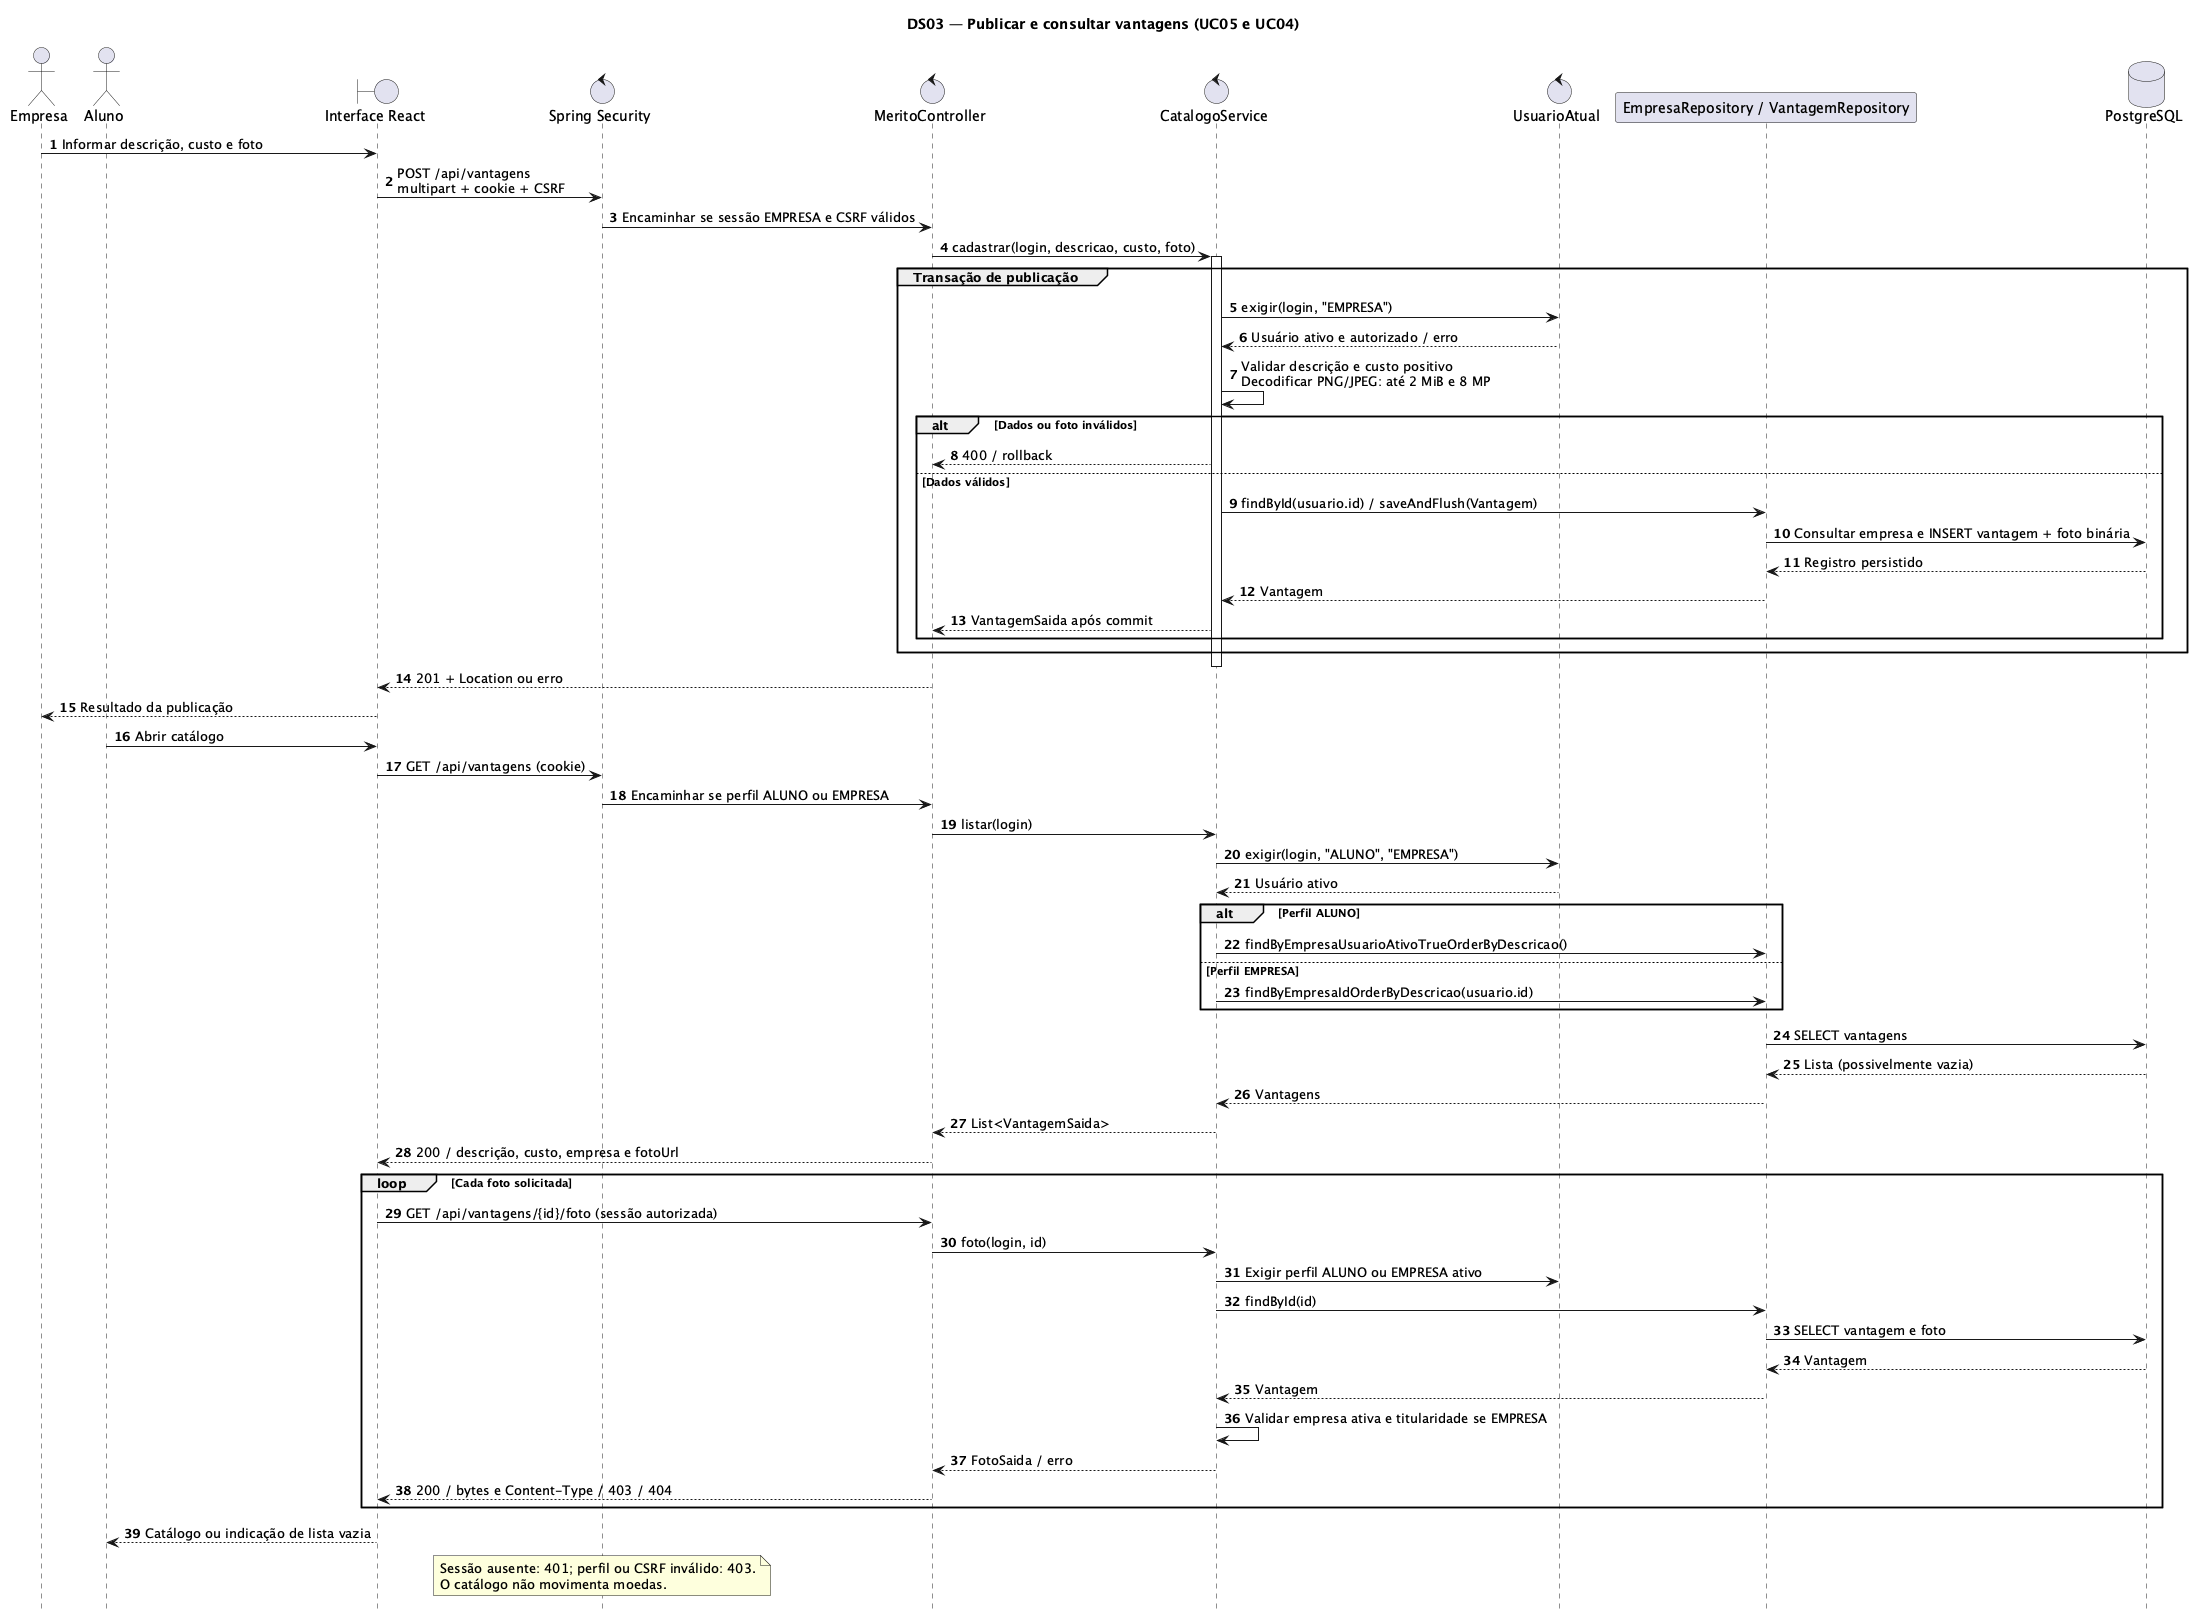

The diagram above was rendered by PlantUML. Its source (embedded in the PNG):
@startuml
title DS03 — Publicar e consultar vantagens (UC05 e UC04)
hide footbox
autonumber
actor Empresa
actor Aluno
boundary "Interface React" as ui
control "Spring Security" as security
control MeritoController as controller
control CatalogoService as service
control UsuarioAtual as atual
participant "EmpresaRepository / VantagemRepository" as repo
database PostgreSQL as db
Empresa -> ui : Informar descrição, custo e foto
ui -> security : POST /api/vantagens\nmultipart + cookie + CSRF
security -> controller : Encaminhar se sessão EMPRESA e CSRF válidos
controller -> service : cadastrar(login, descricao, custo, foto)
activate service
group Transação de publicação
  service -> atual : exigir(login, "EMPRESA")
  atual --> service : Usuário ativo e autorizado / erro
  service -> service : Validar descrição e custo positivo\nDecodificar PNG/JPEG: até 2 MiB e 8 MP
  alt Dados ou foto inválidos
    service --> controller : 400 / rollback
  else Dados válidos
    service -> repo : findById(usuario.id) / saveAndFlush(Vantagem)
    repo -> db : Consultar empresa e INSERT vantagem + foto binária
    db --> repo : Registro persistido
    repo --> service : Vantagem
    service --> controller : VantagemSaida após commit
  end
end
deactivate service
controller --> ui : 201 + Location ou erro
ui --> Empresa : Resultado da publicação
Aluno -> ui : Abrir catálogo
ui -> security : GET /api/vantagens (cookie)
security -> controller : Encaminhar se perfil ALUNO ou EMPRESA
controller -> service : listar(login)
service -> atual : exigir(login, "ALUNO", "EMPRESA")
atual --> service : Usuário ativo
alt Perfil ALUNO
  service -> repo : findByEmpresaUsuarioAtivoTrueOrderByDescricao()
else Perfil EMPRESA
  service -> repo : findByEmpresaIdOrderByDescricao(usuario.id)
end
repo -> db : SELECT vantagens
db --> repo : Lista (possivelmente vazia)
repo --> service : Vantagens
service --> controller : List<VantagemSaida>
controller --> ui : 200 / descrição, custo, empresa e fotoUrl
loop Cada foto solicitada
  ui -> controller : GET /api/vantagens/{id}/foto (sessão autorizada)
  controller -> service : foto(login, id)
  service -> atual : Exigir perfil ALUNO ou EMPRESA ativo
  service -> repo : findById(id)
  repo -> db : SELECT vantagem e foto
  db --> repo : Vantagem
  repo --> service : Vantagem
  service -> service : Validar empresa ativa e titularidade se EMPRESA
  service --> controller : FotoSaida / erro
  controller --> ui : 200 / bytes e Content-Type / 403 / 404
end
ui --> Aluno : Catálogo ou indicação de lista vazia
note over security
Sessão ausente: 401; perfil ou CSRF inválido: 403.
O catálogo não movimenta moedas.
end note
@enduml